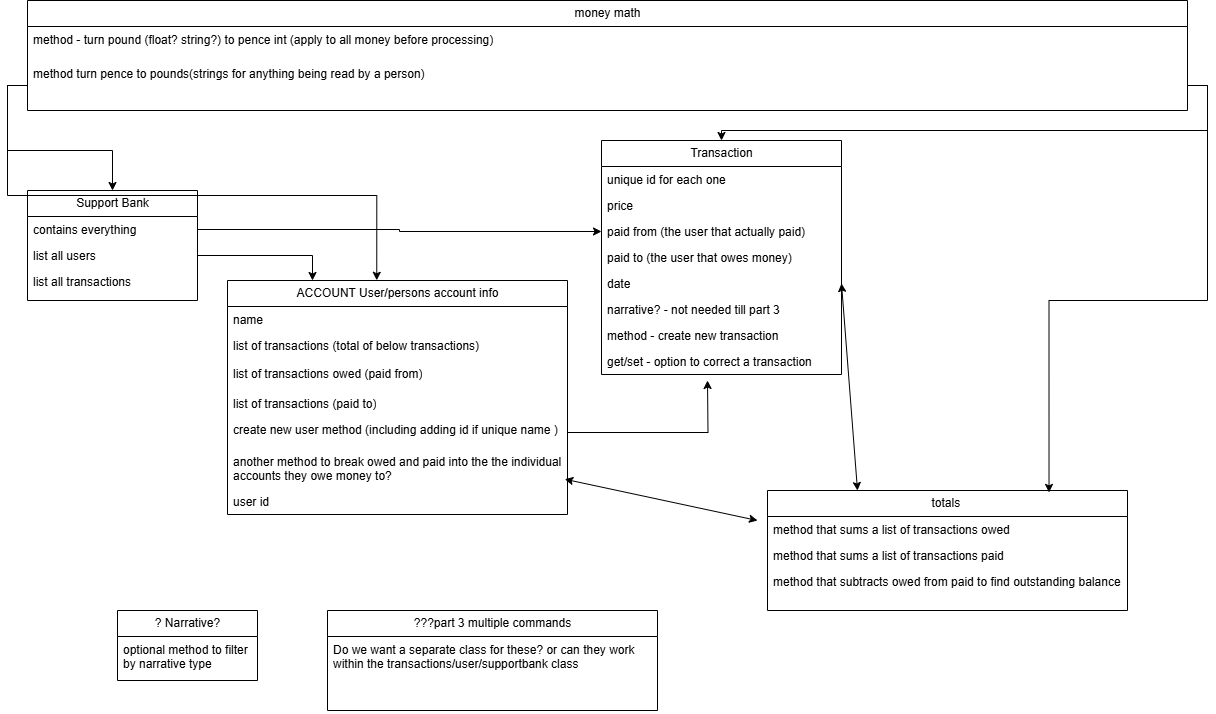

The diagram above was exported from draw.io. Its source (the exported page's mxGraphModel, read from the mxfile embedded in the PNG):
<mxGraphModel dx="2316" dy="1976" grid="1" gridSize="10" guides="1" tooltips="1" connect="1" arrows="1" fold="1" page="1" pageScale="1" pageWidth="827" pageHeight="1169" math="0" shadow="0">
  <root>
    <mxCell id="0" />
    <mxCell id="1" parent="0" />
    <mxCell id="lG4W7N-sk0rKLL7ZLOpn-1" value="Transaction" style="swimlane;fontStyle=0;childLayout=stackLayout;horizontal=1;startSize=26;fillColor=none;horizontalStack=0;resizeParent=1;resizeParentMax=0;resizeLast=0;collapsible=1;marginBottom=0;html=1;" vertex="1" parent="1">
      <mxGeometry x="414" y="60" width="240" height="234" as="geometry" />
    </mxCell>
    <mxCell id="lG4W7N-sk0rKLL7ZLOpn-2" value="unique id for each one" style="text;strokeColor=none;fillColor=none;align=left;verticalAlign=top;spacingLeft=4;spacingRight=4;overflow=hidden;rotatable=0;points=[[0,0.5],[1,0.5]];portConstraint=eastwest;whiteSpace=wrap;html=1;" vertex="1" parent="lG4W7N-sk0rKLL7ZLOpn-1">
      <mxGeometry y="26" width="240" height="26" as="geometry" />
    </mxCell>
    <mxCell id="lG4W7N-sk0rKLL7ZLOpn-34" value="price" style="text;strokeColor=none;fillColor=none;align=left;verticalAlign=top;spacingLeft=4;spacingRight=4;overflow=hidden;rotatable=0;points=[[0,0.5],[1,0.5]];portConstraint=eastwest;whiteSpace=wrap;html=1;" vertex="1" parent="lG4W7N-sk0rKLL7ZLOpn-1">
      <mxGeometry y="52" width="240" height="26" as="geometry" />
    </mxCell>
    <mxCell id="lG4W7N-sk0rKLL7ZLOpn-26" value="paid from (the user that actually paid)" style="text;strokeColor=none;fillColor=none;align=left;verticalAlign=top;spacingLeft=4;spacingRight=4;overflow=hidden;rotatable=0;points=[[0,0.5],[1,0.5]];portConstraint=eastwest;whiteSpace=wrap;html=1;" vertex="1" parent="lG4W7N-sk0rKLL7ZLOpn-1">
      <mxGeometry y="78" width="240" height="26" as="geometry" />
    </mxCell>
    <mxCell id="lG4W7N-sk0rKLL7ZLOpn-4" value="paid to (the user that owes money)" style="text;strokeColor=none;fillColor=none;align=left;verticalAlign=top;spacingLeft=4;spacingRight=4;overflow=hidden;rotatable=0;points=[[0,0.5],[1,0.5]];portConstraint=eastwest;whiteSpace=wrap;html=1;" vertex="1" parent="lG4W7N-sk0rKLL7ZLOpn-1">
      <mxGeometry y="104" width="240" height="26" as="geometry" />
    </mxCell>
    <mxCell id="lG4W7N-sk0rKLL7ZLOpn-3" value="date" style="text;strokeColor=none;fillColor=none;align=left;verticalAlign=top;spacingLeft=4;spacingRight=4;overflow=hidden;rotatable=0;points=[[0,0.5],[1,0.5]];portConstraint=eastwest;whiteSpace=wrap;html=1;" vertex="1" parent="lG4W7N-sk0rKLL7ZLOpn-1">
      <mxGeometry y="130" width="240" height="26" as="geometry" />
    </mxCell>
    <mxCell id="lG4W7N-sk0rKLL7ZLOpn-39" value="narrative? - not needed till part 3" style="text;strokeColor=none;fillColor=none;align=left;verticalAlign=top;spacingLeft=4;spacingRight=4;overflow=hidden;rotatable=0;points=[[0,0.5],[1,0.5]];portConstraint=eastwest;whiteSpace=wrap;html=1;" vertex="1" parent="lG4W7N-sk0rKLL7ZLOpn-1">
      <mxGeometry y="156" width="240" height="26" as="geometry" />
    </mxCell>
    <mxCell id="lG4W7N-sk0rKLL7ZLOpn-40" value="method - create new transaction&amp;nbsp;" style="text;strokeColor=none;fillColor=none;align=left;verticalAlign=top;spacingLeft=4;spacingRight=4;overflow=hidden;rotatable=0;points=[[0,0.5],[1,0.5]];portConstraint=eastwest;whiteSpace=wrap;html=1;" vertex="1" parent="lG4W7N-sk0rKLL7ZLOpn-1">
      <mxGeometry y="182" width="240" height="26" as="geometry" />
    </mxCell>
    <mxCell id="lG4W7N-sk0rKLL7ZLOpn-25" value="get/set - option to correct a transaction" style="text;strokeColor=none;fillColor=none;align=left;verticalAlign=top;spacingLeft=4;spacingRight=4;overflow=hidden;rotatable=0;points=[[0,0.5],[1,0.5]];portConstraint=eastwest;whiteSpace=wrap;html=1;" vertex="1" parent="lG4W7N-sk0rKLL7ZLOpn-1">
      <mxGeometry y="208" width="240" height="26" as="geometry" />
    </mxCell>
    <mxCell id="lG4W7N-sk0rKLL7ZLOpn-5" value="ACCOUNT User/persons account info" style="swimlane;fontStyle=0;childLayout=stackLayout;horizontal=1;startSize=26;fillColor=none;horizontalStack=0;resizeParent=1;resizeParentMax=0;resizeLast=0;collapsible=1;marginBottom=0;html=1;" vertex="1" parent="1">
      <mxGeometry x="40" y="200" width="340" height="234" as="geometry" />
    </mxCell>
    <mxCell id="lG4W7N-sk0rKLL7ZLOpn-6" value="name" style="text;strokeColor=none;fillColor=none;align=left;verticalAlign=top;spacingLeft=4;spacingRight=4;overflow=hidden;rotatable=0;points=[[0,0.5],[1,0.5]];portConstraint=eastwest;whiteSpace=wrap;html=1;" vertex="1" parent="lG4W7N-sk0rKLL7ZLOpn-5">
      <mxGeometry y="26" width="340" height="26" as="geometry" />
    </mxCell>
    <mxCell id="lG4W7N-sk0rKLL7ZLOpn-17" value="list of transactions (total of below transactions)" style="text;strokeColor=none;fillColor=none;align=left;verticalAlign=top;spacingLeft=4;spacingRight=4;overflow=hidden;rotatable=0;points=[[0,0.5],[1,0.5]];portConstraint=eastwest;whiteSpace=wrap;html=1;" vertex="1" parent="lG4W7N-sk0rKLL7ZLOpn-5">
      <mxGeometry y="52" width="340" height="28" as="geometry" />
    </mxCell>
    <mxCell id="lG4W7N-sk0rKLL7ZLOpn-37" value="list of transactions owed (paid from)" style="text;strokeColor=none;fillColor=none;align=left;verticalAlign=top;spacingLeft=4;spacingRight=4;overflow=hidden;rotatable=0;points=[[0,0.5],[1,0.5]];portConstraint=eastwest;whiteSpace=wrap;html=1;" vertex="1" parent="lG4W7N-sk0rKLL7ZLOpn-5">
      <mxGeometry y="80" width="340" height="30" as="geometry" />
    </mxCell>
    <mxCell id="lG4W7N-sk0rKLL7ZLOpn-38" value="list of transactions (paid to)" style="text;strokeColor=none;fillColor=none;align=left;verticalAlign=top;spacingLeft=4;spacingRight=4;overflow=hidden;rotatable=0;points=[[0,0.5],[1,0.5]];portConstraint=eastwest;whiteSpace=wrap;html=1;" vertex="1" parent="lG4W7N-sk0rKLL7ZLOpn-5">
      <mxGeometry y="110" width="340" height="26" as="geometry" />
    </mxCell>
    <mxCell id="lG4W7N-sk0rKLL7ZLOpn-64" style="edgeStyle=orthogonalEdgeStyle;rounded=0;orthogonalLoop=1;jettySize=auto;html=1;exitX=1;exitY=0.5;exitDx=0;exitDy=0;" edge="1" parent="lG4W7N-sk0rKLL7ZLOpn-5" source="lG4W7N-sk0rKLL7ZLOpn-35">
      <mxGeometry relative="1" as="geometry">
        <mxPoint x="479.99999999999955" y="100" as="targetPoint" />
      </mxGeometry>
    </mxCell>
    <mxCell id="lG4W7N-sk0rKLL7ZLOpn-35" value="&lt;div&gt;create new user method (including adding id if unique name )&lt;/div&gt;" style="text;strokeColor=none;fillColor=none;align=left;verticalAlign=top;spacingLeft=4;spacingRight=4;overflow=hidden;rotatable=0;points=[[0,0.5],[1,0.5]];portConstraint=eastwest;whiteSpace=wrap;html=1;" vertex="1" parent="lG4W7N-sk0rKLL7ZLOpn-5">
      <mxGeometry y="136" width="340" height="32" as="geometry" />
    </mxCell>
    <mxCell id="lG4W7N-sk0rKLL7ZLOpn-42" value="another method to break owed and paid into the the individual accounts they owe money to?" style="text;strokeColor=none;fillColor=none;align=left;verticalAlign=top;spacingLeft=4;spacingRight=4;overflow=hidden;rotatable=0;points=[[0,0.5],[1,0.5]];portConstraint=eastwest;whiteSpace=wrap;html=1;" vertex="1" parent="lG4W7N-sk0rKLL7ZLOpn-5">
      <mxGeometry y="168" width="340" height="40" as="geometry" />
    </mxCell>
    <mxCell id="lG4W7N-sk0rKLL7ZLOpn-27" value="user id" style="text;strokeColor=none;fillColor=none;align=left;verticalAlign=top;spacingLeft=4;spacingRight=4;overflow=hidden;rotatable=0;points=[[0,0.5],[1,0.5]];portConstraint=eastwest;whiteSpace=wrap;html=1;" vertex="1" parent="lG4W7N-sk0rKLL7ZLOpn-5">
      <mxGeometry y="208" width="340" height="26" as="geometry" />
    </mxCell>
    <mxCell id="lG4W7N-sk0rKLL7ZLOpn-9" value="money math" style="swimlane;fontStyle=0;childLayout=stackLayout;horizontal=1;startSize=26;fillColor=none;horizontalStack=0;resizeParent=1;resizeParentMax=0;resizeLast=0;collapsible=1;marginBottom=0;html=1;" vertex="1" parent="1">
      <mxGeometry x="-160" y="-80" width="1160" height="110" as="geometry" />
    </mxCell>
    <mxCell id="lG4W7N-sk0rKLL7ZLOpn-10" value="method - turn pound (float? string?) to pence int (apply to all money before processing)" style="text;strokeColor=none;fillColor=none;align=left;verticalAlign=top;spacingLeft=4;spacingRight=4;overflow=hidden;rotatable=0;points=[[0,0.5],[1,0.5]];portConstraint=eastwest;whiteSpace=wrap;html=1;" vertex="1" parent="lG4W7N-sk0rKLL7ZLOpn-9">
      <mxGeometry y="26" width="1160" height="34" as="geometry" />
    </mxCell>
    <mxCell id="lG4W7N-sk0rKLL7ZLOpn-11" value="method turn pence to pounds(strings for anything being read by a person)" style="text;strokeColor=none;fillColor=none;align=left;verticalAlign=top;spacingLeft=4;spacingRight=4;overflow=hidden;rotatable=0;points=[[0,0.5],[1,0.5]];portConstraint=eastwest;whiteSpace=wrap;html=1;" vertex="1" parent="lG4W7N-sk0rKLL7ZLOpn-9">
      <mxGeometry y="60" width="1160" height="50" as="geometry" />
    </mxCell>
    <mxCell id="lG4W7N-sk0rKLL7ZLOpn-19" value="? Narrative?" style="swimlane;fontStyle=0;childLayout=stackLayout;horizontal=1;startSize=26;fillColor=none;horizontalStack=0;resizeParent=1;resizeParentMax=0;resizeLast=0;collapsible=1;marginBottom=0;html=1;" vertex="1" parent="1">
      <mxGeometry x="-70" y="530" width="140" height="70" as="geometry" />
    </mxCell>
    <mxCell id="lG4W7N-sk0rKLL7ZLOpn-20" value="optional method to filter by narrative type" style="text;strokeColor=none;fillColor=none;align=left;verticalAlign=top;spacingLeft=4;spacingRight=4;overflow=hidden;rotatable=0;points=[[0,0.5],[1,0.5]];portConstraint=eastwest;whiteSpace=wrap;html=1;" vertex="1" parent="lG4W7N-sk0rKLL7ZLOpn-19">
      <mxGeometry y="26" width="140" height="44" as="geometry" />
    </mxCell>
    <mxCell id="lG4W7N-sk0rKLL7ZLOpn-28" value="Support Bank" style="swimlane;fontStyle=0;childLayout=stackLayout;horizontal=1;startSize=26;fillColor=none;horizontalStack=0;resizeParent=1;resizeParentMax=0;resizeLast=0;collapsible=1;marginBottom=0;html=1;" vertex="1" parent="1">
      <mxGeometry x="-160" y="110" width="170" height="110" as="geometry">
        <mxRectangle x="180" y="-180" width="110" height="30" as="alternateBounds" />
      </mxGeometry>
    </mxCell>
    <mxCell id="lG4W7N-sk0rKLL7ZLOpn-29" value="contains everything" style="text;strokeColor=none;fillColor=none;align=left;verticalAlign=top;spacingLeft=4;spacingRight=4;overflow=hidden;rotatable=0;points=[[0,0.5],[1,0.5]];portConstraint=eastwest;whiteSpace=wrap;html=1;" vertex="1" parent="lG4W7N-sk0rKLL7ZLOpn-28">
      <mxGeometry y="26" width="170" height="26" as="geometry" />
    </mxCell>
    <mxCell id="lG4W7N-sk0rKLL7ZLOpn-30" value="list all users" style="text;strokeColor=none;fillColor=none;align=left;verticalAlign=top;spacingLeft=4;spacingRight=4;overflow=hidden;rotatable=0;points=[[0,0.5],[1,0.5]];portConstraint=eastwest;whiteSpace=wrap;html=1;" vertex="1" parent="lG4W7N-sk0rKLL7ZLOpn-28">
      <mxGeometry y="52" width="170" height="26" as="geometry" />
    </mxCell>
    <mxCell id="lG4W7N-sk0rKLL7ZLOpn-33" value="list all transactions" style="text;strokeColor=none;fillColor=none;align=left;verticalAlign=top;spacingLeft=4;spacingRight=4;overflow=hidden;rotatable=0;points=[[0,0.5],[1,0.5]];portConstraint=eastwest;whiteSpace=wrap;html=1;" vertex="1" parent="lG4W7N-sk0rKLL7ZLOpn-28">
      <mxGeometry y="78" width="170" height="32" as="geometry" />
    </mxCell>
    <mxCell id="lG4W7N-sk0rKLL7ZLOpn-44" value="totals&amp;nbsp;" style="swimlane;fontStyle=0;childLayout=stackLayout;horizontal=1;startSize=26;fillColor=none;horizontalStack=0;resizeParent=1;resizeParentMax=0;resizeLast=0;collapsible=1;marginBottom=0;html=1;" vertex="1" parent="1">
      <mxGeometry x="580" y="410" width="360" height="120" as="geometry" />
    </mxCell>
    <mxCell id="lG4W7N-sk0rKLL7ZLOpn-45" value="method that sums a list of transactions owed" style="text;strokeColor=none;fillColor=none;align=left;verticalAlign=top;spacingLeft=4;spacingRight=4;overflow=hidden;rotatable=0;points=[[0,0.5],[1,0.5]];portConstraint=eastwest;whiteSpace=wrap;html=1;" vertex="1" parent="lG4W7N-sk0rKLL7ZLOpn-44">
      <mxGeometry y="26" width="360" height="26" as="geometry" />
    </mxCell>
    <mxCell id="lG4W7N-sk0rKLL7ZLOpn-48" value="method that sums a list of transactions paid" style="text;strokeColor=none;fillColor=none;align=left;verticalAlign=top;spacingLeft=4;spacingRight=4;overflow=hidden;rotatable=0;points=[[0,0.5],[1,0.5]];portConstraint=eastwest;whiteSpace=wrap;html=1;" vertex="1" parent="lG4W7N-sk0rKLL7ZLOpn-44">
      <mxGeometry y="52" width="360" height="26" as="geometry" />
    </mxCell>
    <mxCell id="lG4W7N-sk0rKLL7ZLOpn-46" value="method that subtracts owed from paid to find outstanding balance" style="text;strokeColor=none;fillColor=none;align=left;verticalAlign=top;spacingLeft=4;spacingRight=4;overflow=hidden;rotatable=0;points=[[0,0.5],[1,0.5]];portConstraint=eastwest;whiteSpace=wrap;html=1;" vertex="1" parent="lG4W7N-sk0rKLL7ZLOpn-44">
      <mxGeometry y="78" width="360" height="42" as="geometry" />
    </mxCell>
    <mxCell id="lG4W7N-sk0rKLL7ZLOpn-49" value="???part 3 multiple commands" style="swimlane;fontStyle=0;childLayout=stackLayout;horizontal=1;startSize=26;fillColor=none;horizontalStack=0;resizeParent=1;resizeParentMax=0;resizeLast=0;collapsible=1;marginBottom=0;html=1;" vertex="1" parent="1">
      <mxGeometry x="140" y="530" width="330" height="100" as="geometry" />
    </mxCell>
    <mxCell id="lG4W7N-sk0rKLL7ZLOpn-52" value="Do we want a separate class for these? or can they work within the transactions/user/supportbank class" style="text;strokeColor=none;fillColor=none;align=left;verticalAlign=top;spacingLeft=4;spacingRight=4;overflow=hidden;rotatable=0;points=[[0,0.5],[1,0.5]];portConstraint=eastwest;whiteSpace=wrap;html=1;" vertex="1" parent="lG4W7N-sk0rKLL7ZLOpn-49">
      <mxGeometry y="26" width="330" height="74" as="geometry" />
    </mxCell>
    <mxCell id="lG4W7N-sk0rKLL7ZLOpn-59" style="edgeStyle=orthogonalEdgeStyle;rounded=0;orthogonalLoop=1;jettySize=auto;html=1;entryX=0;entryY=0.5;entryDx=0;entryDy=0;" edge="1" parent="1" source="lG4W7N-sk0rKLL7ZLOpn-29" target="lG4W7N-sk0rKLL7ZLOpn-26">
      <mxGeometry relative="1" as="geometry" />
    </mxCell>
    <mxCell id="lG4W7N-sk0rKLL7ZLOpn-63" style="edgeStyle=orthogonalEdgeStyle;rounded=0;orthogonalLoop=1;jettySize=auto;html=1;exitX=1;exitY=0.5;exitDx=0;exitDy=0;entryX=0.25;entryY=0;entryDx=0;entryDy=0;" edge="1" parent="1" source="lG4W7N-sk0rKLL7ZLOpn-30" target="lG4W7N-sk0rKLL7ZLOpn-5">
      <mxGeometry relative="1" as="geometry" />
    </mxCell>
    <mxCell id="lG4W7N-sk0rKLL7ZLOpn-65" value="" style="endArrow=classic;startArrow=classic;html=1;rounded=0;exitX=0.992;exitY=0.768;exitDx=0;exitDy=0;exitPerimeter=0;" edge="1" parent="1" source="lG4W7N-sk0rKLL7ZLOpn-42">
      <mxGeometry width="50" height="50" relative="1" as="geometry">
        <mxPoint x="360" y="220" as="sourcePoint" />
        <mxPoint x="570" y="440" as="targetPoint" />
        <Array as="points" />
      </mxGeometry>
    </mxCell>
    <mxCell id="lG4W7N-sk0rKLL7ZLOpn-66" value="" style="endArrow=classic;startArrow=classic;html=1;rounded=0;exitX=0.25;exitY=0;exitDx=0;exitDy=0;entryX=1;entryY=0.5;entryDx=0;entryDy=0;" edge="1" parent="1" source="lG4W7N-sk0rKLL7ZLOpn-44" target="lG4W7N-sk0rKLL7ZLOpn-3">
      <mxGeometry width="50" height="50" relative="1" as="geometry">
        <mxPoint x="360" y="220" as="sourcePoint" />
        <mxPoint x="410" y="170" as="targetPoint" />
      </mxGeometry>
    </mxCell>
    <mxCell id="lG4W7N-sk0rKLL7ZLOpn-67" style="edgeStyle=orthogonalEdgeStyle;rounded=0;orthogonalLoop=1;jettySize=auto;html=1;" edge="1" parent="1" source="lG4W7N-sk0rKLL7ZLOpn-11" target="lG4W7N-sk0rKLL7ZLOpn-28">
      <mxGeometry relative="1" as="geometry" />
    </mxCell>
    <mxCell id="lG4W7N-sk0rKLL7ZLOpn-68" style="edgeStyle=orthogonalEdgeStyle;rounded=0;orthogonalLoop=1;jettySize=auto;html=1;exitX=1;exitY=0.5;exitDx=0;exitDy=0;entryX=0.782;entryY=0.016;entryDx=0;entryDy=0;entryPerimeter=0;" edge="1" parent="1" source="lG4W7N-sk0rKLL7ZLOpn-11" target="lG4W7N-sk0rKLL7ZLOpn-44">
      <mxGeometry relative="1" as="geometry" />
    </mxCell>
    <mxCell id="lG4W7N-sk0rKLL7ZLOpn-69" style="edgeStyle=orthogonalEdgeStyle;rounded=0;orthogonalLoop=1;jettySize=auto;html=1;" edge="1" parent="1" source="lG4W7N-sk0rKLL7ZLOpn-11" target="lG4W7N-sk0rKLL7ZLOpn-1">
      <mxGeometry relative="1" as="geometry" />
    </mxCell>
    <mxCell id="lG4W7N-sk0rKLL7ZLOpn-70" style="edgeStyle=orthogonalEdgeStyle;rounded=0;orthogonalLoop=1;jettySize=auto;html=1;entryX=0.439;entryY=-0.001;entryDx=0;entryDy=0;entryPerimeter=0;" edge="1" parent="1" source="lG4W7N-sk0rKLL7ZLOpn-11" target="lG4W7N-sk0rKLL7ZLOpn-5">
      <mxGeometry relative="1" as="geometry" />
    </mxCell>
  </root>
</mxGraphModel>